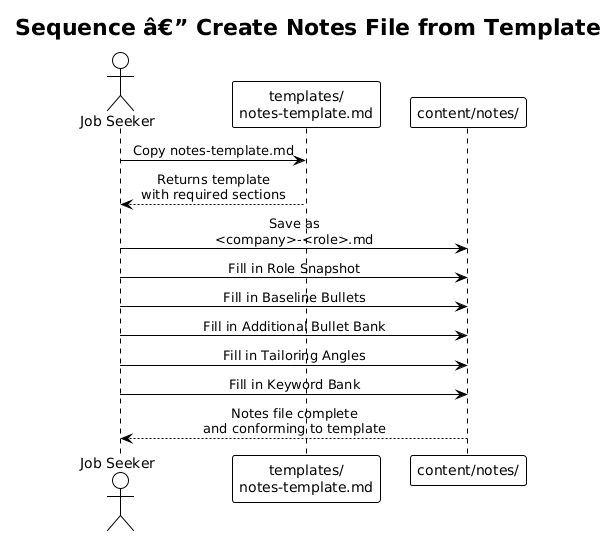

The diagram above was rendered by PlantUML. Its source (embedded in the PNG):
@startuml
!theme plain
skinparam sequenceMessageAlign center

title Sequence â€” Create Notes File from Template

actor "Job Seeker" as User
participant "templates/\nnotes-template.md" as Template
participant "content/notes/" as Notes

User -> Template : Copy notes-template.md
Template --> User : Returns template\nwith required sections

User -> Notes : Save as\n<company>-<role>.md

User -> Notes : Fill in Role Snapshot
User -> Notes : Fill in Baseline Bullets
User -> Notes : Fill in Additional Bullet Bank
User -> Notes : Fill in Tailoring Angles
User -> Notes : Fill in Keyword Bank

Notes --> User : Notes file complete\nand conforming to template
@enduml